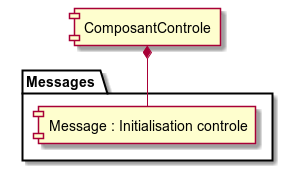

The diagram above was rendered by PlantUML. Its source (embedded in the PNG):
@startuml
component ComposantControle as compContr

package Messages {
    component "Message : Initialisation controle" as initContr
}

compContr *- initContr

@enduml